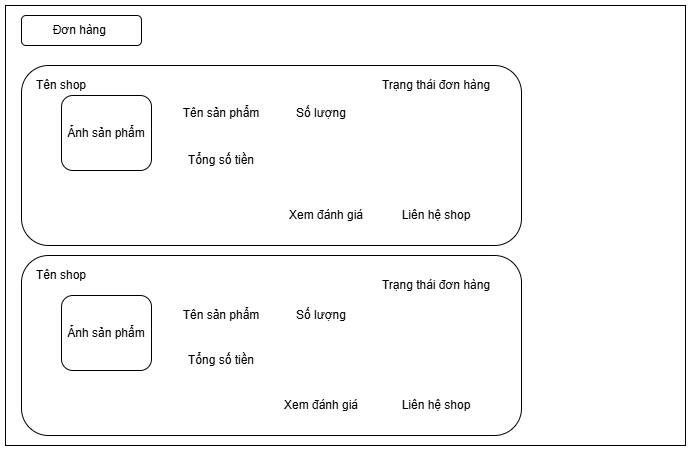

The diagram above was exported from draw.io. Its source (the exported page's mxGraphModel, read from the mxfile embedded in the PNG):
<mxGraphModel dx="1281" dy="527" grid="1" gridSize="10" guides="1" tooltips="1" connect="1" arrows="1" fold="1" page="1" pageScale="1" pageWidth="827" pageHeight="1169" math="0" shadow="0">
  <root>
    <mxCell id="0" />
    <mxCell id="1" parent="0" />
    <mxCell id="boATkEIt1TNFzIL3bI_o-2" value="" style="rounded=0;whiteSpace=wrap;html=1;" vertex="1" parent="1">
      <mxGeometry x="74" y="40" width="680" height="440" as="geometry" />
    </mxCell>
    <mxCell id="boATkEIt1TNFzIL3bI_o-4" value="Đơn hàng&amp;nbsp;" style="rounded=1;whiteSpace=wrap;html=1;" vertex="1" parent="1">
      <mxGeometry x="90" y="50" width="120" height="30" as="geometry" />
    </mxCell>
    <mxCell id="boATkEIt1TNFzIL3bI_o-5" value="" style="rounded=1;whiteSpace=wrap;html=1;" vertex="1" parent="1">
      <mxGeometry x="90" y="100" width="500" height="180" as="geometry" />
    </mxCell>
    <mxCell id="boATkEIt1TNFzIL3bI_o-6" value="Tên shop" style="text;html=1;align=center;verticalAlign=middle;whiteSpace=wrap;rounded=0;" vertex="1" parent="1">
      <mxGeometry x="100" y="110" width="60" height="20" as="geometry" />
    </mxCell>
    <mxCell id="boATkEIt1TNFzIL3bI_o-8" value="Ảnh sản phẩm" style="rounded=1;whiteSpace=wrap;html=1;" vertex="1" parent="1">
      <mxGeometry x="130" y="130" width="90" height="75" as="geometry" />
    </mxCell>
    <mxCell id="boATkEIt1TNFzIL3bI_o-10" value="Trạng thái đơn hàng" style="text;html=1;align=center;verticalAlign=middle;whiteSpace=wrap;rounded=0;" vertex="1" parent="1">
      <mxGeometry x="440" y="110" width="130" height="20" as="geometry" />
    </mxCell>
    <mxCell id="boATkEIt1TNFzIL3bI_o-11" value="Tổng số tiền" style="text;html=1;align=center;verticalAlign=middle;whiteSpace=wrap;rounded=0;" vertex="1" parent="1">
      <mxGeometry x="250" y="185" width="80" height="20" as="geometry" />
    </mxCell>
    <mxCell id="boATkEIt1TNFzIL3bI_o-12" value="Xem đánh giá" style="text;html=1;align=center;verticalAlign=middle;whiteSpace=wrap;rounded=0;" vertex="1" parent="1">
      <mxGeometry x="350" y="240" width="90" height="20" as="geometry" />
    </mxCell>
    <mxCell id="boATkEIt1TNFzIL3bI_o-13" value="Tên sản phẩm" style="text;html=1;align=center;verticalAlign=middle;whiteSpace=wrap;rounded=0;" vertex="1" parent="1">
      <mxGeometry x="250" y="137.5" width="80" height="20" as="geometry" />
    </mxCell>
    <mxCell id="boATkEIt1TNFzIL3bI_o-14" value="Số lượng" style="text;html=1;align=center;verticalAlign=middle;whiteSpace=wrap;rounded=0;" vertex="1" parent="1">
      <mxGeometry x="360" y="137.5" width="60" height="20" as="geometry" />
    </mxCell>
    <mxCell id="boATkEIt1TNFzIL3bI_o-15" value="Liên hệ shop" style="text;html=1;align=center;verticalAlign=middle;whiteSpace=wrap;rounded=0;" vertex="1" parent="1">
      <mxGeometry x="465" y="240" width="80" height="20" as="geometry" />
    </mxCell>
    <mxCell id="boATkEIt1TNFzIL3bI_o-16" value="" style="rounded=1;whiteSpace=wrap;html=1;" vertex="1" parent="1">
      <mxGeometry x="90" y="290" width="500" height="180" as="geometry" />
    </mxCell>
    <mxCell id="boATkEIt1TNFzIL3bI_o-18" value="Tên shop" style="text;html=1;align=center;verticalAlign=middle;whiteSpace=wrap;rounded=0;" vertex="1" parent="1">
      <mxGeometry x="100" y="300" width="60" height="20" as="geometry" />
    </mxCell>
    <mxCell id="boATkEIt1TNFzIL3bI_o-19" value="Ảnh sản phẩm" style="rounded=1;whiteSpace=wrap;html=1;" vertex="1" parent="1">
      <mxGeometry x="130" y="330" width="90" height="75" as="geometry" />
    </mxCell>
    <mxCell id="boATkEIt1TNFzIL3bI_o-20" value="Tên sản phẩm" style="text;html=1;align=center;verticalAlign=middle;whiteSpace=wrap;rounded=0;" vertex="1" parent="1">
      <mxGeometry x="250" y="340" width="80" height="20" as="geometry" />
    </mxCell>
    <mxCell id="boATkEIt1TNFzIL3bI_o-21" value="Số lượng" style="text;html=1;align=center;verticalAlign=middle;whiteSpace=wrap;rounded=0;" vertex="1" parent="1">
      <mxGeometry x="360" y="340" width="60" height="20" as="geometry" />
    </mxCell>
    <mxCell id="boATkEIt1TNFzIL3bI_o-23" value="Trạng thái đơn hàng" style="text;html=1;align=center;verticalAlign=middle;whiteSpace=wrap;rounded=0;" vertex="1" parent="1">
      <mxGeometry x="440" y="310" width="130" height="20" as="geometry" />
    </mxCell>
    <mxCell id="boATkEIt1TNFzIL3bI_o-24" value="Tổng số tiền" style="text;html=1;align=center;verticalAlign=middle;whiteSpace=wrap;rounded=0;" vertex="1" parent="1">
      <mxGeometry x="250" y="385" width="80" height="20" as="geometry" />
    </mxCell>
    <mxCell id="boATkEIt1TNFzIL3bI_o-25" value="Xem đánh giá" style="text;html=1;align=center;verticalAlign=middle;whiteSpace=wrap;rounded=0;" vertex="1" parent="1">
      <mxGeometry x="345" y="430" width="90" height="20" as="geometry" />
    </mxCell>
    <mxCell id="boATkEIt1TNFzIL3bI_o-26" value="Liên hệ shop" style="text;html=1;align=center;verticalAlign=middle;whiteSpace=wrap;rounded=0;" vertex="1" parent="1">
      <mxGeometry x="465" y="430" width="80" height="20" as="geometry" />
    </mxCell>
  </root>
</mxGraphModel>